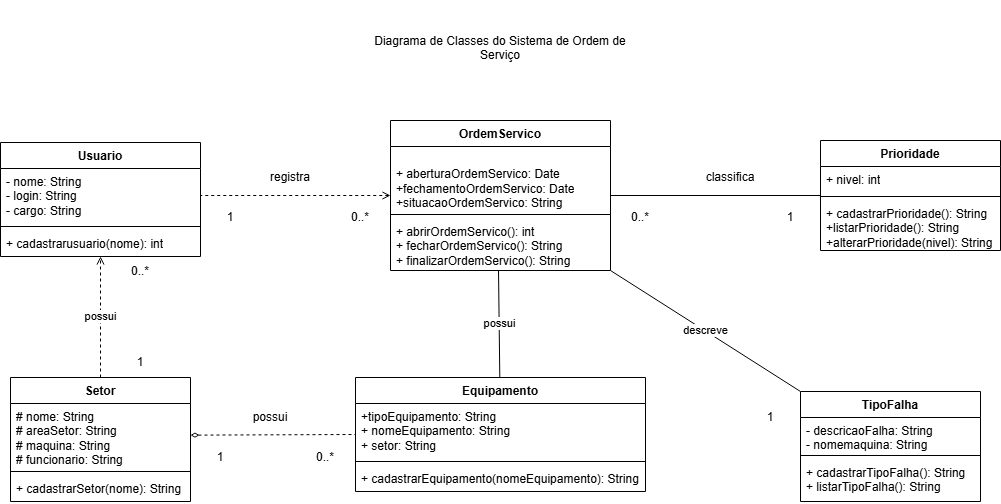

The diagram above was exported from draw.io. Its source (the exported page's mxGraphModel, read from the mxfile embedded in the PNG):
<mxGraphModel dx="1369" dy="790" grid="1" gridSize="10" guides="1" tooltips="1" connect="1" arrows="1" fold="1" page="1" pageScale="1" pageWidth="827" pageHeight="1169" math="0" shadow="0">
  <root>
    <mxCell id="0" />
    <mxCell id="1" parent="0" />
    <mxCell id="W4iXYHKwawrtCHpW_t4z-1" parent="1" style="swimlane;fontStyle=1;align=center;verticalAlign=top;childLayout=stackLayout;horizontal=1;startSize=26;horizontalStack=0;resizeParent=1;resizeParentMax=0;resizeLast=0;collapsible=1;marginBottom=0;whiteSpace=wrap;html=1;" value="Usuario" vertex="1">
      <mxGeometry height="114" width="200" x="70" y="272" as="geometry" />
    </mxCell>
    <mxCell id="W4iXYHKwawrtCHpW_t4z-2" parent="W4iXYHKwawrtCHpW_t4z-1" style="text;strokeColor=none;fillColor=none;align=left;verticalAlign=top;spacingLeft=4;spacingRight=4;overflow=hidden;rotatable=0;points=[[0,0.5],[1,0.5]];portConstraint=eastwest;whiteSpace=wrap;html=1;" value="- nome: String&lt;div&gt;- login: String&lt;/div&gt;&lt;div&gt;- cargo: String&lt;/div&gt;" vertex="1">
      <mxGeometry height="54" width="200" y="26" as="geometry" />
    </mxCell>
    <mxCell id="W4iXYHKwawrtCHpW_t4z-3" parent="W4iXYHKwawrtCHpW_t4z-1" style="line;strokeWidth=1;fillColor=none;align=left;verticalAlign=middle;spacingTop=-1;spacingLeft=3;spacingRight=3;rotatable=0;labelPosition=right;points=[];portConstraint=eastwest;strokeColor=inherit;" value="" vertex="1">
      <mxGeometry height="8" width="200" y="80" as="geometry" />
    </mxCell>
    <mxCell id="W4iXYHKwawrtCHpW_t4z-4" parent="W4iXYHKwawrtCHpW_t4z-1" style="text;strokeColor=none;fillColor=none;align=left;verticalAlign=top;spacingLeft=4;spacingRight=4;overflow=hidden;rotatable=0;points=[[0,0.5],[1,0.5]];portConstraint=eastwest;whiteSpace=wrap;html=1;" value="+ cadastrarusuario(nome): int&lt;div&gt;&lt;br&gt;&lt;/div&gt;" vertex="1">
      <mxGeometry height="26" width="200" y="88" as="geometry" />
    </mxCell>
    <mxCell id="RuRjg9TSETT5emm_yPwd-3" edge="1" parent="1" source="W4iXYHKwawrtCHpW_t4z-6" style="edgeStyle=orthogonalEdgeStyle;rounded=0;orthogonalLoop=1;jettySize=auto;html=1;entryX=0.5;entryY=1;entryDx=0;entryDy=0;dashed=1;endArrow=open;endFill=0;" target="W4iXYHKwawrtCHpW_t4z-1" value="possui">
      <mxGeometry relative="1" as="geometry" />
    </mxCell>
    <mxCell id="W4iXYHKwawrtCHpW_t4z-6" parent="1" style="swimlane;fontStyle=1;align=center;verticalAlign=top;childLayout=stackLayout;horizontal=1;startSize=26;horizontalStack=0;resizeParent=1;resizeParentMax=0;resizeLast=0;collapsible=1;marginBottom=0;whiteSpace=wrap;html=1;" value="Setor" vertex="1">
      <mxGeometry height="124" width="180" x="80" y="507" as="geometry" />
    </mxCell>
    <mxCell id="W4iXYHKwawrtCHpW_t4z-7" parent="W4iXYHKwawrtCHpW_t4z-6" style="text;strokeColor=none;fillColor=none;align=left;verticalAlign=top;spacingLeft=4;spacingRight=4;overflow=hidden;rotatable=0;points=[[0,0.5],[1,0.5]];portConstraint=eastwest;whiteSpace=wrap;html=1;" value="# nome: String&lt;div&gt;# areaSetor: String&lt;/div&gt;&lt;div&gt;# maquina: String&lt;/div&gt;&lt;div&gt;# funcionario: String&lt;/div&gt;" vertex="1">
      <mxGeometry height="64" width="180" y="26" as="geometry" />
    </mxCell>
    <mxCell id="W4iXYHKwawrtCHpW_t4z-8" parent="W4iXYHKwawrtCHpW_t4z-6" style="line;strokeWidth=1;fillColor=none;align=left;verticalAlign=middle;spacingTop=-1;spacingLeft=3;spacingRight=3;rotatable=0;labelPosition=right;points=[];portConstraint=eastwest;strokeColor=inherit;" value="" vertex="1">
      <mxGeometry height="8" width="180" y="90" as="geometry" />
    </mxCell>
    <mxCell id="W4iXYHKwawrtCHpW_t4z-9" parent="W4iXYHKwawrtCHpW_t4z-6" style="text;strokeColor=none;fillColor=none;align=left;verticalAlign=top;spacingLeft=4;spacingRight=4;overflow=hidden;rotatable=0;points=[[0,0.5],[1,0.5]];portConstraint=eastwest;whiteSpace=wrap;html=1;" value="+ cadastrarSetor(nome): String" vertex="1">
      <mxGeometry height="26" width="180" y="98" as="geometry" />
    </mxCell>
    <mxCell id="RuRjg9TSETT5emm_yPwd-2" edge="1" parent="1" source="W4iXYHKwawrtCHpW_t4z-10" style="edgeStyle=orthogonalEdgeStyle;rounded=0;orthogonalLoop=1;jettySize=auto;html=1;entryX=1;entryY=0.5;entryDx=0;entryDy=0;endArrow=none;endFill=0;startArrow=open;startFill=0;dashed=1;" target="W4iXYHKwawrtCHpW_t4z-2">
      <mxGeometry relative="1" as="geometry" />
    </mxCell>
    <mxCell id="W4iXYHKwawrtCHpW_t4z-10" parent="1" style="swimlane;fontStyle=1;align=center;verticalAlign=top;childLayout=stackLayout;horizontal=1;startSize=26;horizontalStack=0;resizeParent=1;resizeParentMax=0;resizeLast=0;collapsible=1;marginBottom=0;whiteSpace=wrap;html=1;" value="OrdemServico" vertex="1">
      <mxGeometry height="150" width="220" x="460" y="250" as="geometry" />
    </mxCell>
    <mxCell id="W4iXYHKwawrtCHpW_t4z-11" parent="W4iXYHKwawrtCHpW_t4z-10" style="text;strokeColor=none;fillColor=none;align=left;verticalAlign=top;spacingLeft=4;spacingRight=4;overflow=hidden;rotatable=0;points=[[0,0.5],[1,0.5]];portConstraint=eastwest;whiteSpace=wrap;html=1;" value="&lt;br&gt;&lt;div&gt;+ aberturaOrdemServico: Date&lt;/div&gt;&lt;div&gt;+fechamentoOrdemServico: Date&lt;/div&gt;&lt;div&gt;+situacaoOrdemServico: String&lt;/div&gt;&lt;div&gt;&lt;br&gt;&lt;/div&gt;" vertex="1">
      <mxGeometry height="64" width="220" y="26" as="geometry" />
    </mxCell>
    <mxCell id="W4iXYHKwawrtCHpW_t4z-12" parent="W4iXYHKwawrtCHpW_t4z-10" style="line;strokeWidth=1;fillColor=none;align=left;verticalAlign=middle;spacingTop=-1;spacingLeft=3;spacingRight=3;rotatable=0;labelPosition=right;points=[];portConstraint=eastwest;strokeColor=inherit;" value="" vertex="1">
      <mxGeometry height="8" width="220" y="90" as="geometry" />
    </mxCell>
    <mxCell id="W4iXYHKwawrtCHpW_t4z-13" parent="W4iXYHKwawrtCHpW_t4z-10" style="text;strokeColor=none;fillColor=none;align=left;verticalAlign=top;spacingLeft=4;spacingRight=4;overflow=hidden;rotatable=0;points=[[0,0.5],[1,0.5]];portConstraint=eastwest;whiteSpace=wrap;html=1;" value="+ abrirOrdemServico(): int&lt;div&gt;+ fecharOrdemServico(): String&lt;/div&gt;&lt;div&gt;+ finalizarOrdemServico(): String&amp;nbsp;&lt;/div&gt;" vertex="1">
      <mxGeometry height="52" width="220" y="98" as="geometry" />
    </mxCell>
    <mxCell id="W4iXYHKwawrtCHpW_t4z-14" parent="1" style="swimlane;fontStyle=1;align=center;verticalAlign=top;childLayout=stackLayout;horizontal=1;startSize=26;horizontalStack=0;resizeParent=1;resizeParentMax=0;resizeLast=0;collapsible=1;marginBottom=0;whiteSpace=wrap;html=1;" value="Equipamento" vertex="1">
      <mxGeometry height="114" width="290" x="425" y="507" as="geometry" />
    </mxCell>
    <mxCell id="W4iXYHKwawrtCHpW_t4z-15" parent="W4iXYHKwawrtCHpW_t4z-14" style="text;strokeColor=none;fillColor=none;align=left;verticalAlign=top;spacingLeft=4;spacingRight=4;overflow=hidden;rotatable=0;points=[[0,0.5],[1,0.5]];portConstraint=eastwest;whiteSpace=wrap;html=1;" value="+tipoEquipamento: String&lt;div&gt;+ nomeEquipamento: String&lt;/div&gt;&lt;div&gt;+ setor: String&lt;/div&gt;" vertex="1">
      <mxGeometry height="54" width="290" y="26" as="geometry" />
    </mxCell>
    <mxCell id="W4iXYHKwawrtCHpW_t4z-16" parent="W4iXYHKwawrtCHpW_t4z-14" style="line;strokeWidth=1;fillColor=none;align=left;verticalAlign=middle;spacingTop=-1;spacingLeft=3;spacingRight=3;rotatable=0;labelPosition=right;points=[];portConstraint=eastwest;strokeColor=inherit;" value="" vertex="1">
      <mxGeometry height="8" width="290" y="80" as="geometry" />
    </mxCell>
    <mxCell id="W4iXYHKwawrtCHpW_t4z-17" parent="W4iXYHKwawrtCHpW_t4z-14" style="text;strokeColor=none;fillColor=none;align=left;verticalAlign=top;spacingLeft=4;spacingRight=4;overflow=hidden;rotatable=0;points=[[0,0.5],[1,0.5]];portConstraint=eastwest;whiteSpace=wrap;html=1;" value="+ cadastrarEquipamento(nomeEquipamento): String" vertex="1">
      <mxGeometry height="26" width="290" y="88" as="geometry" />
    </mxCell>
    <mxCell id="RuRjg9TSETT5emm_yPwd-6" edge="1" parent="1" source="W4iXYHKwawrtCHpW_t4z-18" style="rounded=0;orthogonalLoop=1;jettySize=auto;html=1;entryX=1;entryY=0.5;entryDx=0;entryDy=0;endArrow=none;endFill=0;" target="W4iXYHKwawrtCHpW_t4z-10">
      <mxGeometry relative="1" as="geometry" />
    </mxCell>
    <mxCell id="W4iXYHKwawrtCHpW_t4z-18" parent="1" style="swimlane;fontStyle=1;align=center;verticalAlign=top;childLayout=stackLayout;horizontal=1;startSize=26;horizontalStack=0;resizeParent=1;resizeParentMax=0;resizeLast=0;collapsible=1;marginBottom=0;whiteSpace=wrap;html=1;" value="Prioridade" vertex="1">
      <mxGeometry height="110" width="180" x="890" y="270" as="geometry" />
    </mxCell>
    <mxCell id="W4iXYHKwawrtCHpW_t4z-19" parent="W4iXYHKwawrtCHpW_t4z-18" style="text;strokeColor=none;fillColor=none;align=left;verticalAlign=top;spacingLeft=4;spacingRight=4;overflow=hidden;rotatable=0;points=[[0,0.5],[1,0.5]];portConstraint=eastwest;whiteSpace=wrap;html=1;" value="+ nivel: int" vertex="1">
      <mxGeometry height="26" width="180" y="26" as="geometry" />
    </mxCell>
    <mxCell id="W4iXYHKwawrtCHpW_t4z-20" parent="W4iXYHKwawrtCHpW_t4z-18" style="line;strokeWidth=1;fillColor=none;align=left;verticalAlign=middle;spacingTop=-1;spacingLeft=3;spacingRight=3;rotatable=0;labelPosition=right;points=[];portConstraint=eastwest;strokeColor=inherit;" value="" vertex="1">
      <mxGeometry height="8" width="180" y="52" as="geometry" />
    </mxCell>
    <mxCell id="W4iXYHKwawrtCHpW_t4z-21" parent="W4iXYHKwawrtCHpW_t4z-18" style="text;strokeColor=none;fillColor=none;align=left;verticalAlign=top;spacingLeft=4;spacingRight=4;overflow=hidden;rotatable=0;points=[[0,0.5],[1,0.5]];portConstraint=eastwest;whiteSpace=wrap;html=1;" value="+ cadastrarPrioridade(): String&lt;div&gt;+listarPrioridade(): String&lt;/div&gt;&lt;div&gt;+alterarPrioridade(nivel): String&lt;/div&gt;" vertex="1">
      <mxGeometry height="50" width="180" y="60" as="geometry" />
    </mxCell>
    <mxCell id="RuRjg9TSETT5emm_yPwd-7" edge="1" parent="1" source="W4iXYHKwawrtCHpW_t4z-22" style="rounded=0;orthogonalLoop=1;jettySize=auto;html=1;entryX=1;entryY=1;entryDx=0;entryDy=0;exitX=0;exitY=0;exitDx=0;exitDy=0;endArrow=none;endFill=0;" target="W4iXYHKwawrtCHpW_t4z-10" value="descreve">
      <mxGeometry relative="1" as="geometry" />
    </mxCell>
    <mxCell id="W4iXYHKwawrtCHpW_t4z-22" parent="1" style="swimlane;fontStyle=1;align=center;verticalAlign=top;childLayout=stackLayout;horizontal=1;startSize=26;horizontalStack=0;resizeParent=1;resizeParentMax=0;resizeLast=0;collapsible=1;marginBottom=0;whiteSpace=wrap;html=1;" value="TipoFalha" vertex="1">
      <mxGeometry height="110" width="180" x="870" y="521" as="geometry" />
    </mxCell>
    <mxCell id="W4iXYHKwawrtCHpW_t4z-23" parent="W4iXYHKwawrtCHpW_t4z-22" style="text;strokeColor=none;fillColor=none;align=left;verticalAlign=top;spacingLeft=4;spacingRight=4;overflow=hidden;rotatable=0;points=[[0,0.5],[1,0.5]];portConstraint=eastwest;whiteSpace=wrap;html=1;" value="- descricaoFalha: String&lt;div&gt;- nomemaquina: String&lt;/div&gt;" vertex="1">
      <mxGeometry height="34" width="180" y="26" as="geometry" />
    </mxCell>
    <mxCell id="W4iXYHKwawrtCHpW_t4z-24" parent="W4iXYHKwawrtCHpW_t4z-22" style="line;strokeWidth=1;fillColor=none;align=left;verticalAlign=middle;spacingTop=-1;spacingLeft=3;spacingRight=3;rotatable=0;labelPosition=right;points=[];portConstraint=eastwest;strokeColor=inherit;" value="" vertex="1">
      <mxGeometry height="8" width="180" y="60" as="geometry" />
    </mxCell>
    <mxCell id="W4iXYHKwawrtCHpW_t4z-25" parent="W4iXYHKwawrtCHpW_t4z-22" style="text;strokeColor=none;fillColor=none;align=left;verticalAlign=top;spacingLeft=4;spacingRight=4;overflow=hidden;rotatable=0;points=[[0,0.5],[1,0.5]];portConstraint=eastwest;whiteSpace=wrap;html=1;" value="+ cadastrarTipoFalha(): String&lt;div&gt;+ listarTipoFalha(): String&lt;/div&gt;" vertex="1">
      <mxGeometry height="42" width="180" y="68" as="geometry" />
    </mxCell>
    <mxCell id="RuRjg9TSETT5emm_yPwd-4" edge="1" parent="1" source="W4iXYHKwawrtCHpW_t4z-7" style="rounded=0;orthogonalLoop=1;jettySize=auto;html=1;entryX=0;entryY=0.5;entryDx=0;entryDy=0;dashed=1;endArrow=none;endFill=0;startArrow=diamondThin;startFill=0;" target="W4iXYHKwawrtCHpW_t4z-14">
      <mxGeometry relative="1" as="geometry" />
    </mxCell>
    <mxCell id="RuRjg9TSETT5emm_yPwd-5" edge="1" parent="1" source="W4iXYHKwawrtCHpW_t4z-14" style="rounded=0;orthogonalLoop=1;jettySize=auto;html=1;entryX=0.491;entryY=1;entryDx=0;entryDy=0;entryPerimeter=0;endArrow=none;endFill=0;" target="W4iXYHKwawrtCHpW_t4z-13" value="possui">
      <mxGeometry relative="1" as="geometry" />
    </mxCell>
    <mxCell id="RuRjg9TSETT5emm_yPwd-8" parent="1" style="text;html=1;whiteSpace=wrap;strokeColor=none;fillColor=none;align=center;verticalAlign=middle;rounded=0;" value="1" vertex="1">
      <mxGeometry height="30" width="60" x="270" y="332" as="geometry" />
    </mxCell>
    <mxCell id="RuRjg9TSETT5emm_yPwd-9" parent="1" style="text;html=1;whiteSpace=wrap;strokeColor=none;fillColor=none;align=center;verticalAlign=middle;rounded=0;" value="0..*" vertex="1">
      <mxGeometry height="30" width="60" x="400" y="332" as="geometry" />
    </mxCell>
    <mxCell id="RuRjg9TSETT5emm_yPwd-10" parent="1" style="text;html=1;whiteSpace=wrap;strokeColor=none;fillColor=none;align=center;verticalAlign=middle;rounded=0;" value="0..*&lt;span style=&quot;color: rgba(0, 0, 0, 0); font-family: monospace; font-size: 0px; text-align: start; white-space: nowrap;&quot;&gt;%3CmxGraphModel%3E%3Croot%3E%3CmxCell%20id%3D%220%22%2F%3E%3CmxCell%20id%3D%221%22%20parent%3D%220%22%2F%3E%3CmxCell%20id%3D%222%22%20parent%3D%221%22%20style%3D%22text%3Bhtml%3D1%3BwhiteSpace%3Dwrap%3BstrokeColor%3Dnone%3BfillColor%3Dnone%3Balign%3Dcenter%3BverticalAlign%3Dmiddle%3Brounded%3D0%3B%22%20value%3D%221%22%20vertex%3D%221%22%3E%3CmxGeometry%20height%3D%2230%22%20width%3D%2260%22%20x%3D%22250%22%20y%3D%22180%22%20as%3D%22geometry%22%2F%3E%3C%2FmxCell%3E%3C%2Froot%3E%3C%2FmxGraphModel%3E&lt;/span&gt;" vertex="1">
      <mxGeometry height="30" width="60" x="680" y="332" as="geometry" />
    </mxCell>
    <mxCell id="RuRjg9TSETT5emm_yPwd-11" parent="1" style="text;html=1;whiteSpace=wrap;strokeColor=none;fillColor=none;align=center;verticalAlign=middle;rounded=0;" value="1" vertex="1">
      <mxGeometry height="30" width="60" x="830" y="332" as="geometry" />
    </mxCell>
    <mxCell id="RuRjg9TSETT5emm_yPwd-12" parent="1" style="text;html=1;whiteSpace=wrap;strokeColor=none;fillColor=none;align=center;verticalAlign=middle;rounded=0;" value="1" vertex="1">
      <mxGeometry height="30" width="60" x="810" y="532" as="geometry" />
    </mxCell>
    <mxCell id="RuRjg9TSETT5emm_yPwd-13" parent="1" style="text;html=1;whiteSpace=wrap;strokeColor=none;fillColor=none;align=center;verticalAlign=middle;rounded=0;" value="1" vertex="1">
      <mxGeometry height="30" width="60" x="260" y="572" as="geometry" />
    </mxCell>
    <mxCell id="RuRjg9TSETT5emm_yPwd-14" parent="1" style="text;html=1;whiteSpace=wrap;strokeColor=none;fillColor=none;align=center;verticalAlign=middle;rounded=0;" value="0..*&lt;span style=&quot;color: rgba(0, 0, 0, 0); font-family: monospace; font-size: 0px; text-align: start; white-space: nowrap;&quot;&gt;%3CmxGraphModel%3E%3Croot%3E%3CmxCell%20id%3D%220%22%2F%3E%3CmxCell%20id%3D%221%22%20parent%3D%220%22%2F%3E%3CmxCell%20id%3D%222%22%20parent%3D%221%22%20style%3D%22text%3Bhtml%3D1%3BwhiteSpace%3Dwrap%3BstrokeColor%3Dnone%3BfillColor%3Dnone%3Balign%3Dcenter%3BverticalAlign%3Dmiddle%3Brounded%3D0%3B%22%20value%3D%221%22%20vertex%3D%221%22%3E%3CmxGeometry%20height%3D%2230%22%20width%3D%2260%22%20x%3D%22250%22%20y%3D%22180%22%20as%3D%22geometry%22%2F%3E%3C%2FmxCell%3E%3C%2Froot%3E%3C%2FmxGraphModel%3E&lt;/span&gt;" vertex="1">
      <mxGeometry height="30" width="60" x="365" y="572" as="geometry" />
    </mxCell>
    <mxCell id="RuRjg9TSETT5emm_yPwd-15" parent="1" style="text;html=1;whiteSpace=wrap;strokeColor=none;fillColor=none;align=center;verticalAlign=middle;rounded=0;" value="1" vertex="1">
      <mxGeometry height="30" width="60" x="180" y="477" as="geometry" />
    </mxCell>
    <mxCell id="RuRjg9TSETT5emm_yPwd-16" parent="1" style="text;html=1;whiteSpace=wrap;strokeColor=none;fillColor=none;align=center;verticalAlign=middle;rounded=0;" value="0..*" vertex="1">
      <mxGeometry height="30" width="60" x="180" y="386" as="geometry" />
    </mxCell>
    <mxCell id="RuRjg9TSETT5emm_yPwd-17" parent="1" style="text;html=1;whiteSpace=wrap;strokeColor=none;fillColor=none;align=center;verticalAlign=middle;rounded=0;" value="registra" vertex="1">
      <mxGeometry height="30" width="60" x="330" y="292" as="geometry" />
    </mxCell>
    <mxCell id="RuRjg9TSETT5emm_yPwd-18" parent="1" style="text;html=1;whiteSpace=wrap;strokeColor=none;fillColor=none;align=center;verticalAlign=middle;rounded=0;" value="classifica" vertex="1">
      <mxGeometry height="30" width="60" x="770" y="292" as="geometry" />
    </mxCell>
    <mxCell id="RuRjg9TSETT5emm_yPwd-19" parent="1" style="text;html=1;whiteSpace=wrap;strokeColor=none;fillColor=none;align=center;verticalAlign=middle;rounded=0;" value="possui" vertex="1">
      <mxGeometry height="30" width="60" x="310" y="532" as="geometry" />
    </mxCell>
    <mxCell id="RuRjg9TSETT5emm_yPwd-20" parent="1" style="text;html=1;whiteSpace=wrap;strokeColor=none;fillColor=none;align=center;verticalAlign=middle;rounded=0;" value="&#10;Diagrama de Classes do Sistema de Ordem de Serviço&#10;&#10;" vertex="1">
      <mxGeometry height="110" width="280" x="430" y="130" as="geometry" />
    </mxCell>
  </root>
</mxGraphModel>